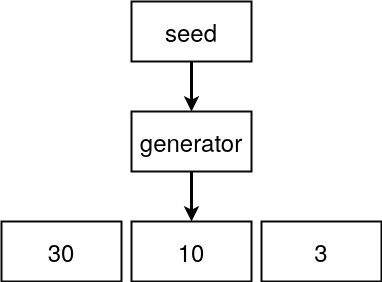

The diagram above was exported from draw.io. Its source (the exported page's mxGraphModel, read from the mxfile embedded in the PNG):
<mxGraphModel dx="1209" dy="792" grid="1" gridSize="10" guides="1" tooltips="1" connect="1" arrows="1" fold="1" page="1" pageScale="1" pageWidth="850" pageHeight="1100" math="0" shadow="0">
  <root>
    <mxCell id="xEzO1OvFsyBHjHXp1FYe-0" />
    <mxCell id="xEzO1OvFsyBHjHXp1FYe-1" parent="xEzO1OvFsyBHjHXp1FYe-0" />
    <mxCell id="xEzO1OvFsyBHjHXp1FYe-2" style="edgeStyle=orthogonalEdgeStyle;rounded=0;html=1;exitX=0.5;exitY=1;entryX=0.5;entryY=0;startArrow=none;startFill=0;endArrow=classic;endFill=1;jettySize=auto;orthogonalLoop=1;strokeColor=#000000;strokeWidth=3;fontSize=24;fontColor=#000000;" edge="1" parent="xEzO1OvFsyBHjHXp1FYe-1" source="xEzO1OvFsyBHjHXp1FYe-3" target="xEzO1OvFsyBHjHXp1FYe-5">
      <mxGeometry relative="1" as="geometry" />
    </mxCell>
    <mxCell id="xEzO1OvFsyBHjHXp1FYe-3" value="seed" style="rounded=0;whiteSpace=wrap;html=1;shadow=0;labelBackgroundColor=none;strokeColor=#080808;strokeWidth=2;fillColor=#ffffff;fontSize=24;fontColor=#000000;align=center;" vertex="1" parent="xEzO1OvFsyBHjHXp1FYe-1">
      <mxGeometry x="365" y="270" width="120" height="60" as="geometry" />
    </mxCell>
    <mxCell id="xEzO1OvFsyBHjHXp1FYe-4" style="edgeStyle=orthogonalEdgeStyle;rounded=0;html=1;startArrow=none;startFill=0;endArrow=classic;endFill=1;jettySize=auto;orthogonalLoop=1;strokeColor=#000000;strokeWidth=3;fontSize=24;fontColor=#000000;" edge="1" parent="xEzO1OvFsyBHjHXp1FYe-1" source="xEzO1OvFsyBHjHXp1FYe-5" target="xEzO1OvFsyBHjHXp1FYe-7">
      <mxGeometry relative="1" as="geometry" />
    </mxCell>
    <mxCell id="xEzO1OvFsyBHjHXp1FYe-5" value="generator" style="rounded=0;whiteSpace=wrap;html=1;shadow=0;labelBackgroundColor=none;strokeColor=#080808;strokeWidth=2;fillColor=#ffffff;fontSize=24;fontColor=#000000;align=center;" vertex="1" parent="xEzO1OvFsyBHjHXp1FYe-1">
      <mxGeometry x="365" y="380" width="120" height="60" as="geometry" />
    </mxCell>
    <mxCell id="xEzO1OvFsyBHjHXp1FYe-6" value="30" style="rounded=0;whiteSpace=wrap;html=1;shadow=0;labelBackgroundColor=none;strokeColor=#080808;strokeWidth=2;fillColor=#ffffff;fontSize=24;fontColor=#000000;align=center;" vertex="1" parent="xEzO1OvFsyBHjHXp1FYe-1">
      <mxGeometry x="235" y="490" width="120" height="60" as="geometry" />
    </mxCell>
    <mxCell id="xEzO1OvFsyBHjHXp1FYe-7" value="10" style="rounded=0;whiteSpace=wrap;html=1;shadow=0;labelBackgroundColor=none;strokeColor=#080808;strokeWidth=2;fillColor=#ffffff;fontSize=24;fontColor=#000000;align=center;" vertex="1" parent="xEzO1OvFsyBHjHXp1FYe-1">
      <mxGeometry x="365" y="490" width="120" height="60" as="geometry" />
    </mxCell>
    <mxCell id="xEzO1OvFsyBHjHXp1FYe-8" value="3" style="rounded=0;whiteSpace=wrap;html=1;shadow=0;labelBackgroundColor=none;strokeColor=#080808;strokeWidth=2;fillColor=#ffffff;fontSize=24;fontColor=#000000;align=center;" vertex="1" parent="xEzO1OvFsyBHjHXp1FYe-1">
      <mxGeometry x="495" y="490" width="120" height="60" as="geometry" />
    </mxCell>
  </root>
</mxGraphModel>